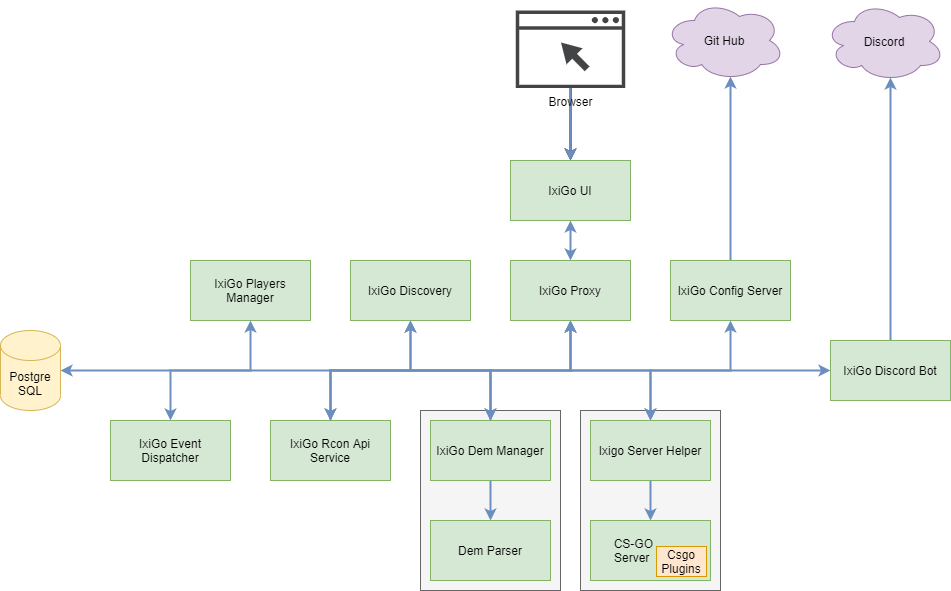

The diagram above was exported from draw.io. Its source (the exported page's mxGraphModel, read from the mxfile embedded in the PNG):
<mxGraphModel dx="2272" dy="822" grid="1" gridSize="10" guides="1" tooltips="1" connect="1" arrows="1" fold="1" page="1" pageScale="1" pageWidth="850" pageHeight="1100" math="0" shadow="0">
  <root>
    <mxCell id="0" />
    <mxCell id="1" parent="0" />
    <mxCell id="-CWpgcHb2gBB3SApc6gQ-26" value="" style="rounded=0;whiteSpace=wrap;html=1;fillColor=#f5f5f5;strokeColor=#666666;fontColor=#333333;" parent="1" vertex="1">
      <mxGeometry x="390" y="510" width="140" height="180" as="geometry" />
    </mxCell>
    <mxCell id="-CWpgcHb2gBB3SApc6gQ-24" value="" style="rounded=0;whiteSpace=wrap;html=1;fillColor=#f5f5f5;strokeColor=#666666;fontColor=#333333;" parent="1" vertex="1">
      <mxGeometry x="230" y="510" width="140" height="180" as="geometry" />
    </mxCell>
    <mxCell id="-CWpgcHb2gBB3SApc6gQ-1" value="IxiGo Discovery" style="rounded=0;whiteSpace=wrap;html=1;fillColor=#d5e8d4;strokeColor=#82b366;" parent="1" vertex="1">
      <mxGeometry x="160" y="360" width="120" height="60" as="geometry" />
    </mxCell>
    <mxCell id="-CWpgcHb2gBB3SApc6gQ-42" style="edgeStyle=orthogonalEdgeStyle;rounded=0;orthogonalLoop=1;jettySize=auto;html=1;exitX=0.5;exitY=0;exitDx=0;exitDy=0;entryX=0.55;entryY=0.95;entryDx=0;entryDy=0;entryPerimeter=0;startArrow=none;startFill=0;endArrow=classic;endFill=1;strokeWidth=2;fillColor=#dae8fc;strokeColor=#6c8ebf;" parent="1" source="-CWpgcHb2gBB3SApc6gQ-2" target="-CWpgcHb2gBB3SApc6gQ-34" edge="1">
      <mxGeometry relative="1" as="geometry" />
    </mxCell>
    <mxCell id="-CWpgcHb2gBB3SApc6gQ-2" value="IxiGo Config Server" style="rounded=0;whiteSpace=wrap;html=1;fillColor=#d5e8d4;strokeColor=#82b366;" parent="1" vertex="1">
      <mxGeometry x="480" y="360" width="120" height="60" as="geometry" />
    </mxCell>
    <mxCell id="K2aCmUU6AniL7MUE4x39-2" style="edgeStyle=orthogonalEdgeStyle;rounded=0;orthogonalLoop=1;jettySize=auto;html=1;exitX=0.5;exitY=0;exitDx=0;exitDy=0;entryX=0.55;entryY=0.95;entryDx=0;entryDy=0;entryPerimeter=0;strokeWidth=2;fillColor=#dae8fc;strokeColor=#6c8ebf;" edge="1" parent="1" source="-CWpgcHb2gBB3SApc6gQ-4" target="-CWpgcHb2gBB3SApc6gQ-35">
      <mxGeometry relative="1" as="geometry" />
    </mxCell>
    <mxCell id="-CWpgcHb2gBB3SApc6gQ-4" value="IxiGo Discord Bot" style="rounded=0;whiteSpace=wrap;html=1;fillColor=#d5e8d4;strokeColor=#82b366;" parent="1" vertex="1">
      <mxGeometry x="640" y="440" width="120" height="60" as="geometry" />
    </mxCell>
    <mxCell id="-CWpgcHb2gBB3SApc6gQ-13" style="edgeStyle=orthogonalEdgeStyle;rounded=0;orthogonalLoop=1;jettySize=auto;html=1;exitX=0.5;exitY=0;exitDx=0;exitDy=0;entryX=0.5;entryY=1;entryDx=0;entryDy=0;strokeWidth=2;startArrow=classic;startFill=1;fillColor=#dae8fc;strokeColor=#6c8ebf;" parent="1" source="-CWpgcHb2gBB3SApc6gQ-5" target="-CWpgcHb2gBB3SApc6gQ-1" edge="1">
      <mxGeometry relative="1" as="geometry" />
    </mxCell>
    <mxCell id="-CWpgcHb2gBB3SApc6gQ-14" style="edgeStyle=orthogonalEdgeStyle;rounded=0;orthogonalLoop=1;jettySize=auto;html=1;exitX=0.5;exitY=0;exitDx=0;exitDy=0;entryX=0.5;entryY=1;entryDx=0;entryDy=0;strokeWidth=2;startArrow=classic;startFill=1;fillColor=#dae8fc;strokeColor=#6c8ebf;" parent="1" source="-CWpgcHb2gBB3SApc6gQ-5" target="-CWpgcHb2gBB3SApc6gQ-10" edge="1">
      <mxGeometry relative="1" as="geometry" />
    </mxCell>
    <mxCell id="K2aCmUU6AniL7MUE4x39-3" style="edgeStyle=orthogonalEdgeStyle;rounded=0;orthogonalLoop=1;jettySize=auto;html=1;exitX=0.5;exitY=0;exitDx=0;exitDy=0;entryX=0;entryY=0.5;entryDx=0;entryDy=0;strokeWidth=2;fillColor=#dae8fc;strokeColor=#6c8ebf;" edge="1" parent="1" source="-CWpgcHb2gBB3SApc6gQ-5" target="-CWpgcHb2gBB3SApc6gQ-4">
      <mxGeometry relative="1" as="geometry" />
    </mxCell>
    <mxCell id="-CWpgcHb2gBB3SApc6gQ-5" value="IxiGo Rcon Api Service" style="rounded=0;whiteSpace=wrap;html=1;fillColor=#d5e8d4;strokeColor=#82b366;" parent="1" vertex="1">
      <mxGeometry x="80" y="520" width="120" height="60" as="geometry" />
    </mxCell>
    <mxCell id="-CWpgcHb2gBB3SApc6gQ-17" style="edgeStyle=orthogonalEdgeStyle;rounded=0;orthogonalLoop=1;jettySize=auto;html=1;exitX=0.5;exitY=0;exitDx=0;exitDy=0;entryX=0.5;entryY=1;entryDx=0;entryDy=0;strokeWidth=2;startArrow=classic;startFill=1;fillColor=#dae8fc;strokeColor=#6c8ebf;" parent="1" source="-CWpgcHb2gBB3SApc6gQ-6" target="-CWpgcHb2gBB3SApc6gQ-10" edge="1">
      <mxGeometry relative="1" as="geometry">
        <Array as="points">
          <mxPoint x="460" y="470" />
          <mxPoint x="380" y="470" />
        </Array>
      </mxGeometry>
    </mxCell>
    <mxCell id="-CWpgcHb2gBB3SApc6gQ-18" style="edgeStyle=orthogonalEdgeStyle;rounded=0;orthogonalLoop=1;jettySize=auto;html=1;exitX=0.5;exitY=0;exitDx=0;exitDy=0;entryX=0.5;entryY=1;entryDx=0;entryDy=0;strokeWidth=2;startArrow=classic;startFill=1;fillColor=#dae8fc;strokeColor=#6c8ebf;" parent="1" source="-CWpgcHb2gBB3SApc6gQ-6" target="-CWpgcHb2gBB3SApc6gQ-2" edge="1">
      <mxGeometry relative="1" as="geometry">
        <Array as="points">
          <mxPoint x="460" y="470" />
          <mxPoint x="540" y="470" />
        </Array>
      </mxGeometry>
    </mxCell>
    <mxCell id="-CWpgcHb2gBB3SApc6gQ-28" style="edgeStyle=orthogonalEdgeStyle;rounded=0;orthogonalLoop=1;jettySize=auto;html=1;exitX=0.5;exitY=1;exitDx=0;exitDy=0;entryX=0.5;entryY=0;entryDx=0;entryDy=0;startArrow=none;startFill=0;strokeWidth=2;fillColor=#dae8fc;strokeColor=#6c8ebf;" parent="1" source="-CWpgcHb2gBB3SApc6gQ-6" target="-CWpgcHb2gBB3SApc6gQ-27" edge="1">
      <mxGeometry relative="1" as="geometry" />
    </mxCell>
    <mxCell id="-CWpgcHb2gBB3SApc6gQ-6" value="Ixigo Server Helper" style="rounded=0;whiteSpace=wrap;html=1;fillColor=#d5e8d4;strokeColor=#82b366;" parent="1" vertex="1">
      <mxGeometry x="400" y="520" width="120" height="60" as="geometry" />
    </mxCell>
    <mxCell id="-CWpgcHb2gBB3SApc6gQ-15" style="edgeStyle=orthogonalEdgeStyle;rounded=0;orthogonalLoop=1;jettySize=auto;html=1;exitX=0.5;exitY=0;exitDx=0;exitDy=0;entryX=0.5;entryY=1;entryDx=0;entryDy=0;strokeWidth=2;startArrow=classic;startFill=1;fillColor=#dae8fc;strokeColor=#6c8ebf;" parent="1" source="-CWpgcHb2gBB3SApc6gQ-7" target="-CWpgcHb2gBB3SApc6gQ-1" edge="1">
      <mxGeometry relative="1" as="geometry" />
    </mxCell>
    <mxCell id="-CWpgcHb2gBB3SApc6gQ-16" style="edgeStyle=orthogonalEdgeStyle;rounded=0;orthogonalLoop=1;jettySize=auto;html=1;exitX=0.5;exitY=0;exitDx=0;exitDy=0;entryX=0.5;entryY=1;entryDx=0;entryDy=0;strokeWidth=2;startArrow=classic;startFill=1;fillColor=#dae8fc;strokeColor=#6c8ebf;" parent="1" source="-CWpgcHb2gBB3SApc6gQ-7" target="-CWpgcHb2gBB3SApc6gQ-10" edge="1">
      <mxGeometry relative="1" as="geometry" />
    </mxCell>
    <mxCell id="-CWpgcHb2gBB3SApc6gQ-23" style="edgeStyle=orthogonalEdgeStyle;rounded=0;orthogonalLoop=1;jettySize=auto;html=1;exitX=0.5;exitY=1;exitDx=0;exitDy=0;startArrow=none;startFill=0;strokeWidth=2;fillColor=#dae8fc;strokeColor=#6c8ebf;" parent="1" source="-CWpgcHb2gBB3SApc6gQ-7" target="-CWpgcHb2gBB3SApc6gQ-22" edge="1">
      <mxGeometry relative="1" as="geometry" />
    </mxCell>
    <mxCell id="_Lzi0gCj1i2nmyeAWqRh-2" style="edgeStyle=orthogonalEdgeStyle;rounded=0;orthogonalLoop=1;jettySize=auto;html=1;exitX=0.5;exitY=0;exitDx=0;exitDy=0;entryX=1;entryY=0.5;entryDx=0;entryDy=0;entryPerimeter=0;fillColor=#dae8fc;strokeColor=#6c8ebf;strokeWidth=2;" parent="1" source="-CWpgcHb2gBB3SApc6gQ-7" target="_Lzi0gCj1i2nmyeAWqRh-1" edge="1">
      <mxGeometry relative="1" as="geometry" />
    </mxCell>
    <mxCell id="-CWpgcHb2gBB3SApc6gQ-7" value="IxiGo Dem Manager" style="rounded=0;whiteSpace=wrap;html=1;fillColor=#d5e8d4;strokeColor=#82b366;" parent="1" vertex="1">
      <mxGeometry x="240" y="520" width="120" height="60" as="geometry" />
    </mxCell>
    <mxCell id="-CWpgcHb2gBB3SApc6gQ-12" style="edgeStyle=orthogonalEdgeStyle;rounded=0;orthogonalLoop=1;jettySize=auto;html=1;exitX=0.5;exitY=1;exitDx=0;exitDy=0;entryX=0.5;entryY=0;entryDx=0;entryDy=0;strokeWidth=2;startArrow=classic;startFill=1;fillColor=#dae8fc;strokeColor=#6c8ebf;" parent="1" source="-CWpgcHb2gBB3SApc6gQ-9" target="-CWpgcHb2gBB3SApc6gQ-10" edge="1">
      <mxGeometry relative="1" as="geometry" />
    </mxCell>
    <mxCell id="-CWpgcHb2gBB3SApc6gQ-40" style="edgeStyle=orthogonalEdgeStyle;rounded=0;orthogonalLoop=1;jettySize=auto;html=1;exitX=0.5;exitY=0;exitDx=0;exitDy=0;startArrow=classic;startFill=1;strokeWidth=2;endArrow=none;endFill=0;" parent="1" source="-CWpgcHb2gBB3SApc6gQ-9" target="-CWpgcHb2gBB3SApc6gQ-39" edge="1">
      <mxGeometry relative="1" as="geometry" />
    </mxCell>
    <mxCell id="-CWpgcHb2gBB3SApc6gQ-41" value="" style="edgeStyle=orthogonalEdgeStyle;rounded=0;orthogonalLoop=1;jettySize=auto;html=1;startArrow=classic;startFill=1;endArrow=none;endFill=0;strokeWidth=2;fillColor=#dae8fc;strokeColor=#6c8ebf;" parent="1" source="-CWpgcHb2gBB3SApc6gQ-9" target="-CWpgcHb2gBB3SApc6gQ-39" edge="1">
      <mxGeometry relative="1" as="geometry" />
    </mxCell>
    <mxCell id="-CWpgcHb2gBB3SApc6gQ-9" value="IxiGo UI" style="rounded=0;whiteSpace=wrap;html=1;fillColor=#d5e8d4;strokeColor=#82b366;" parent="1" vertex="1">
      <mxGeometry x="320" y="260" width="120" height="60" as="geometry" />
    </mxCell>
    <mxCell id="-CWpgcHb2gBB3SApc6gQ-10" value="IxiGo Proxy" style="rounded=0;whiteSpace=wrap;html=1;fillColor=#d5e8d4;strokeColor=#82b366;" parent="1" vertex="1">
      <mxGeometry x="320" y="360" width="120" height="60" as="geometry" />
    </mxCell>
    <mxCell id="-CWpgcHb2gBB3SApc6gQ-22" value="Dem Parser" style="rounded=0;whiteSpace=wrap;html=1;fillColor=#d5e8d4;strokeColor=#82b366;" parent="1" vertex="1">
      <mxGeometry x="240" y="620" width="120" height="60" as="geometry" />
    </mxCell>
    <mxCell id="-CWpgcHb2gBB3SApc6gQ-27" value="CS-GO&amp;nbsp; &amp;nbsp; &amp;nbsp; &amp;nbsp; &amp;nbsp;&amp;nbsp;&lt;br&gt;Server&amp;nbsp; &amp;nbsp; &amp;nbsp; &amp;nbsp; &amp;nbsp; &amp;nbsp;" style="rounded=0;whiteSpace=wrap;html=1;fillColor=#d5e8d4;strokeColor=#82b366;" parent="1" vertex="1">
      <mxGeometry x="400" y="620" width="120" height="60" as="geometry" />
    </mxCell>
    <mxCell id="-CWpgcHb2gBB3SApc6gQ-31" value="Csgo Plugins" style="rounded=0;whiteSpace=wrap;html=1;fillColor=#ffe6cc;strokeColor=#d79b00;" parent="1" vertex="1">
      <mxGeometry x="466" y="646" width="50" height="30" as="geometry" />
    </mxCell>
    <mxCell id="-CWpgcHb2gBB3SApc6gQ-34" value="Git Hub" style="ellipse;shape=cloud;whiteSpace=wrap;html=1;fillColor=#e1d5e7;strokeColor=#9673a6;" parent="1" vertex="1">
      <mxGeometry x="474" y="100" width="120" height="80" as="geometry" />
    </mxCell>
    <mxCell id="-CWpgcHb2gBB3SApc6gQ-35" value="Discord" style="ellipse;shape=cloud;whiteSpace=wrap;html=1;fillColor=#e1d5e7;strokeColor=#9673a6;" parent="1" vertex="1">
      <mxGeometry x="634" y="101" width="120" height="80" as="geometry" />
    </mxCell>
    <mxCell id="-CWpgcHb2gBB3SApc6gQ-39" value="Browser" style="pointerEvents=1;shadow=0;dashed=0;html=1;strokeColor=none;fillColor=#434445;aspect=fixed;labelPosition=center;verticalLabelPosition=bottom;verticalAlign=top;align=center;outlineConnect=0;shape=mxgraph.vvd.web_browser;" parent="1" vertex="1">
      <mxGeometry x="325.34999999999997" y="110" width="109.3" height="77.6" as="geometry" />
    </mxCell>
    <mxCell id="_Lzi0gCj1i2nmyeAWqRh-1" value="Postgre SQL" style="shape=cylinder3;whiteSpace=wrap;html=1;boundedLbl=1;backgroundOutline=1;size=15;fillColor=#fff2cc;strokeColor=#d6b656;" parent="1" vertex="1">
      <mxGeometry x="-190" y="430" width="60" height="80" as="geometry" />
    </mxCell>
    <mxCell id="K2aCmUU6AniL7MUE4x39-4" style="edgeStyle=orthogonalEdgeStyle;rounded=0;orthogonalLoop=1;jettySize=auto;html=1;exitX=0.5;exitY=0;exitDx=0;exitDy=0;entryX=0.5;entryY=1;entryDx=0;entryDy=0;strokeWidth=2;fillColor=#dae8fc;strokeColor=#6c8ebf;startArrow=classic;startFill=1;" edge="1" parent="1" source="t2_xEcBJ2lE24qSUkdso-1" target="t2_xEcBJ2lE24qSUkdso-2">
      <mxGeometry relative="1" as="geometry" />
    </mxCell>
    <mxCell id="t2_xEcBJ2lE24qSUkdso-1" value="IxiGo Event Dispatcher" style="rounded=0;whiteSpace=wrap;html=1;fillColor=#d5e8d4;strokeColor=#82b366;" parent="1" vertex="1">
      <mxGeometry x="-80" y="520" width="120" height="60" as="geometry" />
    </mxCell>
    <mxCell id="t2_xEcBJ2lE24qSUkdso-2" value="IxiGo Players Manager" style="rounded=0;whiteSpace=wrap;html=1;fillColor=#d5e8d4;strokeColor=#82b366;" parent="1" vertex="1">
      <mxGeometry y="360" width="120" height="60" as="geometry" />
    </mxCell>
  </root>
</mxGraphModel>